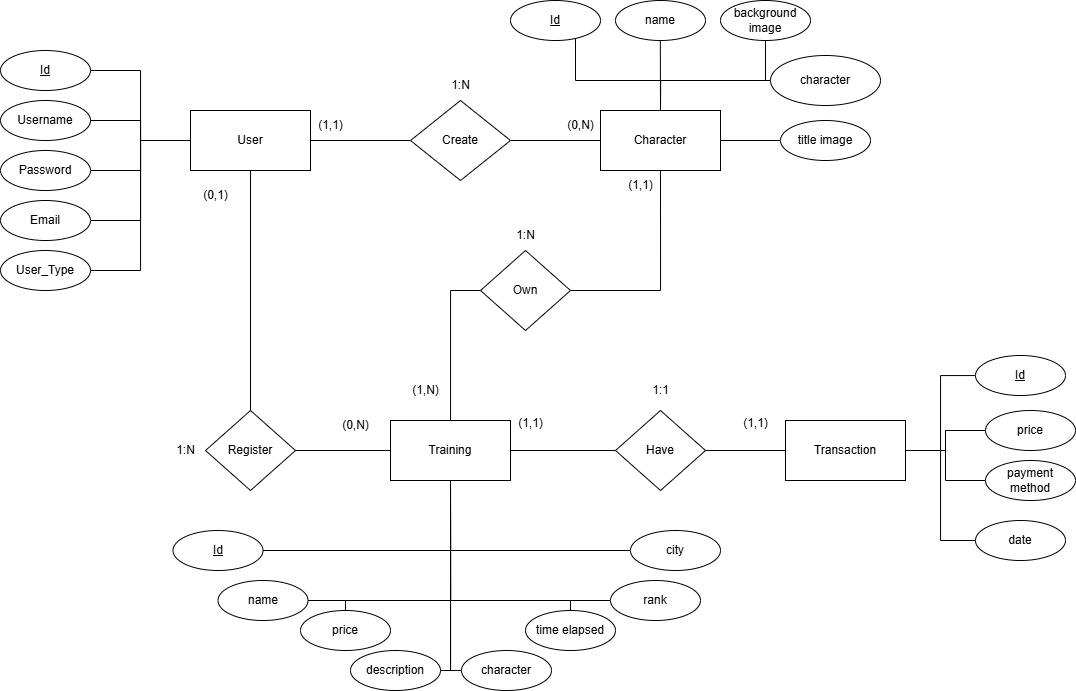

The diagram above was exported from draw.io. Its source (the exported page's mxGraphModel, read from the mxfile embedded in the PNG):
<mxGraphModel dx="2481" dy="938" grid="1" gridSize="10" guides="1" tooltips="1" connect="1" arrows="1" fold="1" page="1" pageScale="1" pageWidth="850" pageHeight="1100" math="0" shadow="0" extFonts="Permanent Marker^https://fonts.googleapis.com/css?family=Permanent+Marker">
  <root>
    <mxCell id="0" />
    <mxCell id="1" parent="0" />
    <mxCell id="3ohj34XaAgGaeCBu6ZUZ-30" value="" style="edgeStyle=orthogonalEdgeStyle;rounded=0;orthogonalLoop=1;jettySize=auto;html=1;endArrow=none;endFill=0;" parent="1" source="3ohj34XaAgGaeCBu6ZUZ-2" target="3ohj34XaAgGaeCBu6ZUZ-29" edge="1">
      <mxGeometry relative="1" as="geometry" />
    </mxCell>
    <mxCell id="3ohj34XaAgGaeCBu6ZUZ-2" value="User" style="rounded=0;whiteSpace=wrap;html=1;" parent="1" vertex="1">
      <mxGeometry x="120" y="110" width="120" height="60" as="geometry" />
    </mxCell>
    <mxCell id="2gb4X_S6ik0PkrU1D8sP-4" style="edgeStyle=orthogonalEdgeStyle;rounded=0;orthogonalLoop=1;jettySize=auto;html=1;entryX=0;entryY=0.5;entryDx=0;entryDy=0;endArrow=none;endFill=0;" parent="1" source="3ohj34XaAgGaeCBu6ZUZ-3" target="3ohj34XaAgGaeCBu6ZUZ-2" edge="1">
      <mxGeometry relative="1" as="geometry" />
    </mxCell>
    <mxCell id="3ohj34XaAgGaeCBu6ZUZ-3" value="&lt;u&gt;Id&lt;/u&gt;" style="ellipse;whiteSpace=wrap;html=1;rounded=0;" parent="1" vertex="1">
      <mxGeometry x="-70" y="50" width="90" height="40" as="geometry" />
    </mxCell>
    <mxCell id="2gb4X_S6ik0PkrU1D8sP-3" style="edgeStyle=orthogonalEdgeStyle;rounded=0;orthogonalLoop=1;jettySize=auto;html=1;entryX=0;entryY=0.5;entryDx=0;entryDy=0;endArrow=none;endFill=0;" parent="1" source="3ohj34XaAgGaeCBu6ZUZ-8" target="3ohj34XaAgGaeCBu6ZUZ-2" edge="1">
      <mxGeometry relative="1" as="geometry" />
    </mxCell>
    <mxCell id="3ohj34XaAgGaeCBu6ZUZ-8" value="Username" style="ellipse;whiteSpace=wrap;html=1;rounded=0;" parent="1" vertex="1">
      <mxGeometry x="-70" y="100" width="90" height="40" as="geometry" />
    </mxCell>
    <mxCell id="2gb4X_S6ik0PkrU1D8sP-2" style="edgeStyle=orthogonalEdgeStyle;rounded=0;orthogonalLoop=1;jettySize=auto;html=1;entryX=0;entryY=0.5;entryDx=0;entryDy=0;endArrow=none;endFill=0;" parent="1" source="3ohj34XaAgGaeCBu6ZUZ-9" target="3ohj34XaAgGaeCBu6ZUZ-2" edge="1">
      <mxGeometry relative="1" as="geometry" />
    </mxCell>
    <mxCell id="3ohj34XaAgGaeCBu6ZUZ-9" value="Password" style="ellipse;whiteSpace=wrap;html=1;rounded=0;" parent="1" vertex="1">
      <mxGeometry x="-70" y="150" width="90" height="40" as="geometry" />
    </mxCell>
    <mxCell id="2gb4X_S6ik0PkrU1D8sP-1" style="edgeStyle=orthogonalEdgeStyle;rounded=0;orthogonalLoop=1;jettySize=auto;html=1;entryX=0;entryY=0.5;entryDx=0;entryDy=0;endArrow=none;endFill=0;" parent="1" source="3ohj34XaAgGaeCBu6ZUZ-11" target="3ohj34XaAgGaeCBu6ZUZ-2" edge="1">
      <mxGeometry relative="1" as="geometry" />
    </mxCell>
    <mxCell id="3ohj34XaAgGaeCBu6ZUZ-11" value="Email" style="ellipse;whiteSpace=wrap;html=1;rounded=0;" parent="1" vertex="1">
      <mxGeometry x="-70" y="200" width="90" height="40" as="geometry" />
    </mxCell>
    <mxCell id="KXtynWiLL4oQulAT6T8i-2" style="edgeStyle=orthogonalEdgeStyle;rounded=0;orthogonalLoop=1;jettySize=auto;html=1;entryX=0.5;entryY=0;entryDx=0;entryDy=0;endArrow=none;endFill=0;exitX=0.5;exitY=1;exitDx=0;exitDy=0;" parent="1" source="3ohj34XaAgGaeCBu6ZUZ-2" target="3ohj34XaAgGaeCBu6ZUZ-45" edge="1">
      <mxGeometry relative="1" as="geometry">
        <mxPoint x="330" y="420" as="sourcePoint" />
      </mxGeometry>
    </mxCell>
    <mxCell id="3ohj34XaAgGaeCBu6ZUZ-32" style="edgeStyle=orthogonalEdgeStyle;rounded=0;orthogonalLoop=1;jettySize=auto;html=1;endArrow=none;endFill=0;entryX=0;entryY=0.5;entryDx=0;entryDy=0;" parent="1" source="3ohj34XaAgGaeCBu6ZUZ-29" target="3ohj34XaAgGaeCBu6ZUZ-33" edge="1">
      <mxGeometry relative="1" as="geometry">
        <mxPoint x="530" y="140" as="targetPoint" />
      </mxGeometry>
    </mxCell>
    <mxCell id="3ohj34XaAgGaeCBu6ZUZ-29" value="Create" style="rhombus;whiteSpace=wrap;html=1;rounded=0;" parent="1" vertex="1">
      <mxGeometry x="340" y="100" width="100" height="80" as="geometry" />
    </mxCell>
    <mxCell id="3ohj34XaAgGaeCBu6ZUZ-33" value="Character" style="rounded=0;whiteSpace=wrap;html=1;" parent="1" vertex="1">
      <mxGeometry x="530" y="110" width="120" height="60" as="geometry" />
    </mxCell>
    <mxCell id="3ohj34XaAgGaeCBu6ZUZ-42" style="edgeStyle=orthogonalEdgeStyle;rounded=0;orthogonalLoop=1;jettySize=auto;html=1;entryX=0.5;entryY=0;entryDx=0;entryDy=0;endArrow=none;endFill=0;" parent="1" source="3ohj34XaAgGaeCBu6ZUZ-34" target="3ohj34XaAgGaeCBu6ZUZ-33" edge="1">
      <mxGeometry relative="1" as="geometry">
        <Array as="points">
          <mxPoint x="505" y="80" />
          <mxPoint x="590" y="80" />
        </Array>
      </mxGeometry>
    </mxCell>
    <mxCell id="3ohj34XaAgGaeCBu6ZUZ-34" value="&lt;u&gt;Id&lt;/u&gt;" style="ellipse;whiteSpace=wrap;html=1;rounded=0;" parent="1" vertex="1">
      <mxGeometry x="440" width="90" height="40" as="geometry" />
    </mxCell>
    <mxCell id="3ohj34XaAgGaeCBu6ZUZ-43" style="edgeStyle=orthogonalEdgeStyle;rounded=0;orthogonalLoop=1;jettySize=auto;html=1;entryX=0.5;entryY=0;entryDx=0;entryDy=0;exitX=0.498;exitY=1.015;exitDx=0;exitDy=0;exitPerimeter=0;endArrow=none;endFill=0;" parent="1" source="3ohj34XaAgGaeCBu6ZUZ-35" target="3ohj34XaAgGaeCBu6ZUZ-33" edge="1">
      <mxGeometry relative="1" as="geometry">
        <Array as="points">
          <mxPoint x="590" y="41" />
        </Array>
      </mxGeometry>
    </mxCell>
    <mxCell id="3ohj34XaAgGaeCBu6ZUZ-35" value="name" style="ellipse;whiteSpace=wrap;html=1;rounded=0;" parent="1" vertex="1">
      <mxGeometry x="545" width="90" height="40" as="geometry" />
    </mxCell>
    <mxCell id="2gb4X_S6ik0PkrU1D8sP-8" style="edgeStyle=orthogonalEdgeStyle;rounded=0;orthogonalLoop=1;jettySize=auto;html=1;entryX=1;entryY=0.5;entryDx=0;entryDy=0;endArrow=none;endFill=0;" parent="1" source="3ohj34XaAgGaeCBu6ZUZ-36" target="3ohj34XaAgGaeCBu6ZUZ-33" edge="1">
      <mxGeometry relative="1" as="geometry" />
    </mxCell>
    <mxCell id="3ohj34XaAgGaeCBu6ZUZ-36" value="title image" style="ellipse;whiteSpace=wrap;html=1;rounded=0;" parent="1" vertex="1">
      <mxGeometry x="710" y="120" width="90" height="40" as="geometry" />
    </mxCell>
    <mxCell id="3ohj34XaAgGaeCBu6ZUZ-40" style="edgeStyle=orthogonalEdgeStyle;rounded=0;orthogonalLoop=1;jettySize=auto;html=1;entryX=0.5;entryY=0;entryDx=0;entryDy=0;endArrow=none;endFill=0;" parent="1" source="3ohj34XaAgGaeCBu6ZUZ-37" target="3ohj34XaAgGaeCBu6ZUZ-33" edge="1">
      <mxGeometry relative="1" as="geometry" />
    </mxCell>
    <mxCell id="3ohj34XaAgGaeCBu6ZUZ-37" value="character" style="ellipse;whiteSpace=wrap;html=1;rounded=0;" parent="1" vertex="1">
      <mxGeometry x="700" y="55" width="110" height="50" as="geometry" />
    </mxCell>
    <mxCell id="3ohj34XaAgGaeCBu6ZUZ-44" style="edgeStyle=orthogonalEdgeStyle;rounded=0;orthogonalLoop=1;jettySize=auto;html=1;entryX=0.5;entryY=0;entryDx=0;entryDy=0;endArrow=none;endFill=0;" parent="1" source="3ohj34XaAgGaeCBu6ZUZ-38" target="3ohj34XaAgGaeCBu6ZUZ-33" edge="1">
      <mxGeometry relative="1" as="geometry">
        <Array as="points">
          <mxPoint x="695" y="80" />
          <mxPoint x="590" y="80" />
        </Array>
      </mxGeometry>
    </mxCell>
    <mxCell id="3ohj34XaAgGaeCBu6ZUZ-38" value="background image" style="ellipse;whiteSpace=wrap;html=1;rounded=0;" parent="1" vertex="1">
      <mxGeometry x="650" width="90" height="40" as="geometry" />
    </mxCell>
    <mxCell id="3ohj34XaAgGaeCBu6ZUZ-45" value="Register" style="rhombus;whiteSpace=wrap;html=1;rounded=0;" parent="1" vertex="1">
      <mxGeometry x="135" y="410" width="90" height="80" as="geometry" />
    </mxCell>
    <mxCell id="ZucWG-yXJKiKrA7vGCMn-27" style="edgeStyle=orthogonalEdgeStyle;rounded=0;orthogonalLoop=1;jettySize=auto;html=1;entryX=1;entryY=0.5;entryDx=0;entryDy=0;endArrow=none;endFill=0;" edge="1" parent="1" source="3ohj34XaAgGaeCBu6ZUZ-47" target="3ohj34XaAgGaeCBu6ZUZ-45">
      <mxGeometry relative="1" as="geometry" />
    </mxCell>
    <mxCell id="ZucWG-yXJKiKrA7vGCMn-28" style="edgeStyle=orthogonalEdgeStyle;rounded=0;orthogonalLoop=1;jettySize=auto;html=1;entryX=0;entryY=0.5;entryDx=0;entryDy=0;exitX=1;exitY=0.5;exitDx=0;exitDy=0;endArrow=none;endFill=0;" edge="1" parent="1" source="3ohj34XaAgGaeCBu6ZUZ-47" target="ZucWG-yXJKiKrA7vGCMn-11">
      <mxGeometry relative="1" as="geometry" />
    </mxCell>
    <mxCell id="ZucWG-yXJKiKrA7vGCMn-32" style="edgeStyle=orthogonalEdgeStyle;rounded=0;orthogonalLoop=1;jettySize=auto;html=1;entryX=0;entryY=0.5;entryDx=0;entryDy=0;endArrow=none;endFill=0;" edge="1" parent="1" source="3ohj34XaAgGaeCBu6ZUZ-47" target="ZucWG-yXJKiKrA7vGCMn-31">
      <mxGeometry relative="1" as="geometry" />
    </mxCell>
    <mxCell id="3ohj34XaAgGaeCBu6ZUZ-47" value="Training" style="whiteSpace=wrap;html=1;rounded=0;" parent="1" vertex="1">
      <mxGeometry x="320" y="420" width="120" height="60" as="geometry" />
    </mxCell>
    <mxCell id="ZucWG-yXJKiKrA7vGCMn-38" style="edgeStyle=orthogonalEdgeStyle;rounded=0;orthogonalLoop=1;jettySize=auto;html=1;entryX=0.5;entryY=1;entryDx=0;entryDy=0;endArrow=none;endFill=0;" edge="1" parent="1" source="3ohj34XaAgGaeCBu6ZUZ-53" target="3ohj34XaAgGaeCBu6ZUZ-47">
      <mxGeometry relative="1" as="geometry">
        <Array as="points">
          <mxPoint x="380" y="600" />
          <mxPoint x="380" y="600" />
        </Array>
      </mxGeometry>
    </mxCell>
    <mxCell id="3ohj34XaAgGaeCBu6ZUZ-53" value="description" style="ellipse;whiteSpace=wrap;html=1;rounded=0;" parent="1" vertex="1">
      <mxGeometry x="280" y="650" width="90" height="40" as="geometry" />
    </mxCell>
    <mxCell id="ZucWG-yXJKiKrA7vGCMn-39" style="edgeStyle=orthogonalEdgeStyle;rounded=0;orthogonalLoop=1;jettySize=auto;html=1;entryX=0.5;entryY=1;entryDx=0;entryDy=0;exitX=0;exitY=0.5;exitDx=0;exitDy=0;endArrow=none;endFill=0;" edge="1" parent="1" source="3ohj34XaAgGaeCBu6ZUZ-54" target="3ohj34XaAgGaeCBu6ZUZ-47">
      <mxGeometry relative="1" as="geometry">
        <Array as="points">
          <mxPoint x="380" y="670" />
        </Array>
      </mxGeometry>
    </mxCell>
    <mxCell id="3ohj34XaAgGaeCBu6ZUZ-54" value="character" style="ellipse;whiteSpace=wrap;html=1;rounded=0;" parent="1" vertex="1">
      <mxGeometry x="391" y="650" width="90" height="40" as="geometry" />
    </mxCell>
    <mxCell id="ZucWG-yXJKiKrA7vGCMn-41" style="edgeStyle=orthogonalEdgeStyle;rounded=0;orthogonalLoop=1;jettySize=auto;html=1;entryX=0.5;entryY=1;entryDx=0;entryDy=0;endArrow=none;endFill=0;" edge="1" parent="1" source="3ohj34XaAgGaeCBu6ZUZ-55" target="3ohj34XaAgGaeCBu6ZUZ-47">
      <mxGeometry relative="1" as="geometry" />
    </mxCell>
    <mxCell id="3ohj34XaAgGaeCBu6ZUZ-55" value="rank" style="ellipse;whiteSpace=wrap;html=1;rounded=0;" parent="1" vertex="1">
      <mxGeometry x="540" y="580" width="90" height="40" as="geometry" />
    </mxCell>
    <mxCell id="ZucWG-yXJKiKrA7vGCMn-42" style="edgeStyle=orthogonalEdgeStyle;rounded=0;orthogonalLoop=1;jettySize=auto;html=1;entryX=0.5;entryY=1;entryDx=0;entryDy=0;endArrow=none;endFill=0;" edge="1" parent="1" source="3ohj34XaAgGaeCBu6ZUZ-56" target="3ohj34XaAgGaeCBu6ZUZ-47">
      <mxGeometry relative="1" as="geometry">
        <Array as="points">
          <mxPoint x="380" y="550" />
        </Array>
      </mxGeometry>
    </mxCell>
    <mxCell id="3ohj34XaAgGaeCBu6ZUZ-56" value="city" style="ellipse;whiteSpace=wrap;html=1;rounded=0;" parent="1" vertex="1">
      <mxGeometry x="560" y="530" width="90" height="40" as="geometry" />
    </mxCell>
    <mxCell id="ZucWG-yXJKiKrA7vGCMn-35" style="edgeStyle=orthogonalEdgeStyle;rounded=0;orthogonalLoop=1;jettySize=auto;html=1;entryX=0.5;entryY=1;entryDx=0;entryDy=0;endArrow=none;endFill=0;" edge="1" parent="1" source="3ohj34XaAgGaeCBu6ZUZ-59" target="3ohj34XaAgGaeCBu6ZUZ-47">
      <mxGeometry relative="1" as="geometry" />
    </mxCell>
    <mxCell id="3ohj34XaAgGaeCBu6ZUZ-59" value="&lt;u&gt;Id&lt;/u&gt;" style="ellipse;whiteSpace=wrap;html=1;rounded=0;" parent="1" vertex="1">
      <mxGeometry x="102.5" y="530" width="90" height="40" as="geometry" />
    </mxCell>
    <mxCell id="ZucWG-yXJKiKrA7vGCMn-36" style="edgeStyle=orthogonalEdgeStyle;rounded=0;orthogonalLoop=1;jettySize=auto;html=1;entryX=0.5;entryY=1;entryDx=0;entryDy=0;endArrow=none;endFill=0;" edge="1" parent="1" source="3ohj34XaAgGaeCBu6ZUZ-60" target="3ohj34XaAgGaeCBu6ZUZ-47">
      <mxGeometry relative="1" as="geometry" />
    </mxCell>
    <mxCell id="3ohj34XaAgGaeCBu6ZUZ-60" value="name" style="ellipse;whiteSpace=wrap;html=1;rounded=0;" parent="1" vertex="1">
      <mxGeometry x="147.5" y="580" width="90" height="40" as="geometry" />
    </mxCell>
    <mxCell id="ZucWG-yXJKiKrA7vGCMn-37" style="edgeStyle=orthogonalEdgeStyle;rounded=0;orthogonalLoop=1;jettySize=auto;html=1;entryX=0.5;entryY=1;entryDx=0;entryDy=0;endArrow=none;endFill=0;" edge="1" parent="1" source="3ohj34XaAgGaeCBu6ZUZ-61" target="3ohj34XaAgGaeCBu6ZUZ-47">
      <mxGeometry relative="1" as="geometry">
        <Array as="points">
          <mxPoint x="275" y="600" />
          <mxPoint x="380" y="600" />
        </Array>
      </mxGeometry>
    </mxCell>
    <mxCell id="3ohj34XaAgGaeCBu6ZUZ-61" value="price" style="ellipse;whiteSpace=wrap;html=1;rounded=0;" parent="1" vertex="1">
      <mxGeometry x="230" y="610" width="90" height="40" as="geometry" />
    </mxCell>
    <mxCell id="2gb4X_S6ik0PkrU1D8sP-5" value="(0,N)" style="text;html=1;align=center;verticalAlign=middle;resizable=0;points=[];autosize=1;strokeColor=none;fillColor=none;" parent="1" vertex="1">
      <mxGeometry x="485" y="110" width="50" height="30" as="geometry" />
    </mxCell>
    <mxCell id="2gb4X_S6ik0PkrU1D8sP-6" value="(1,1)" style="text;html=1;align=center;verticalAlign=middle;resizable=0;points=[];autosize=1;strokeColor=none;fillColor=none;" parent="1" vertex="1">
      <mxGeometry x="235" y="110" width="50" height="30" as="geometry" />
    </mxCell>
    <mxCell id="2gb4X_S6ik0PkrU1D8sP-7" value="1:N" style="text;html=1;align=center;verticalAlign=middle;resizable=0;points=[];autosize=1;strokeColor=none;fillColor=none;" parent="1" vertex="1">
      <mxGeometry x="370" y="70" width="40" height="30" as="geometry" />
    </mxCell>
    <mxCell id="KXtynWiLL4oQulAT6T8i-15" value="Transaction" style="whiteSpace=wrap;html=1;" parent="1" vertex="1">
      <mxGeometry x="715" y="420" width="120" height="60" as="geometry" />
    </mxCell>
    <mxCell id="ZucWG-yXJKiKrA7vGCMn-3" style="edgeStyle=orthogonalEdgeStyle;rounded=0;orthogonalLoop=1;jettySize=auto;html=1;entryX=0;entryY=0.5;entryDx=0;entryDy=0;endArrow=none;endFill=0;" edge="1" parent="1" source="ZucWG-yXJKiKrA7vGCMn-2" target="3ohj34XaAgGaeCBu6ZUZ-2">
      <mxGeometry relative="1" as="geometry" />
    </mxCell>
    <mxCell id="ZucWG-yXJKiKrA7vGCMn-2" value="User_Type" style="ellipse;whiteSpace=wrap;html=1;rounded=0;" vertex="1" parent="1">
      <mxGeometry x="-70" y="250" width="90" height="40" as="geometry" />
    </mxCell>
    <mxCell id="ZucWG-yXJKiKrA7vGCMn-5" value="(0,N)" style="text;html=1;align=center;verticalAlign=middle;resizable=0;points=[];autosize=1;strokeColor=none;fillColor=none;" vertex="1" parent="1">
      <mxGeometry x="260" y="410" width="50" height="30" as="geometry" />
    </mxCell>
    <mxCell id="ZucWG-yXJKiKrA7vGCMn-6" value="(0,1)" style="text;html=1;align=center;verticalAlign=middle;resizable=0;points=[];autosize=1;strokeColor=none;fillColor=none;" vertex="1" parent="1">
      <mxGeometry x="120" y="180" width="50" height="30" as="geometry" />
    </mxCell>
    <mxCell id="ZucWG-yXJKiKrA7vGCMn-7" value="1:N" style="text;html=1;align=center;verticalAlign=middle;resizable=0;points=[];autosize=1;strokeColor=none;fillColor=none;" vertex="1" parent="1">
      <mxGeometry x="95" y="435" width="40" height="30" as="geometry" />
    </mxCell>
    <mxCell id="ZucWG-yXJKiKrA7vGCMn-40" style="edgeStyle=orthogonalEdgeStyle;rounded=0;orthogonalLoop=1;jettySize=auto;html=1;entryX=0.5;entryY=1;entryDx=0;entryDy=0;endArrow=none;endFill=0;" edge="1" parent="1" source="ZucWG-yXJKiKrA7vGCMn-9" target="3ohj34XaAgGaeCBu6ZUZ-47">
      <mxGeometry relative="1" as="geometry">
        <Array as="points">
          <mxPoint x="500" y="600" />
          <mxPoint x="380" y="600" />
        </Array>
      </mxGeometry>
    </mxCell>
    <mxCell id="ZucWG-yXJKiKrA7vGCMn-9" value="time elapsed" style="ellipse;whiteSpace=wrap;html=1;rounded=0;" vertex="1" parent="1">
      <mxGeometry x="455" y="610" width="90" height="40" as="geometry" />
    </mxCell>
    <mxCell id="ZucWG-yXJKiKrA7vGCMn-14" style="edgeStyle=orthogonalEdgeStyle;rounded=0;orthogonalLoop=1;jettySize=auto;html=1;entryX=0;entryY=0.5;entryDx=0;entryDy=0;endArrow=none;endFill=0;" edge="1" parent="1" source="ZucWG-yXJKiKrA7vGCMn-11" target="KXtynWiLL4oQulAT6T8i-15">
      <mxGeometry relative="1" as="geometry" />
    </mxCell>
    <mxCell id="ZucWG-yXJKiKrA7vGCMn-11" value="Have" style="rhombus;whiteSpace=wrap;html=1;rounded=0;" vertex="1" parent="1">
      <mxGeometry x="545" y="410" width="90" height="80" as="geometry" />
    </mxCell>
    <mxCell id="ZucWG-yXJKiKrA7vGCMn-33" style="edgeStyle=orthogonalEdgeStyle;rounded=0;orthogonalLoop=1;jettySize=auto;html=1;entryX=0.5;entryY=1;entryDx=0;entryDy=0;endArrow=none;endFill=0;" edge="1" parent="1" source="ZucWG-yXJKiKrA7vGCMn-31" target="3ohj34XaAgGaeCBu6ZUZ-33">
      <mxGeometry relative="1" as="geometry" />
    </mxCell>
    <mxCell id="ZucWG-yXJKiKrA7vGCMn-31" value="Own" style="rhombus;whiteSpace=wrap;html=1;rounded=0;" vertex="1" parent="1">
      <mxGeometry x="410" y="250" width="90" height="80" as="geometry" />
    </mxCell>
    <mxCell id="ZucWG-yXJKiKrA7vGCMn-45" value="(1,1)" style="text;html=1;align=center;verticalAlign=middle;resizable=0;points=[];autosize=1;strokeColor=none;fillColor=none;" vertex="1" parent="1">
      <mxGeometry x="545" y="170" width="50" height="30" as="geometry" />
    </mxCell>
    <mxCell id="ZucWG-yXJKiKrA7vGCMn-46" value="(1,N)" style="text;html=1;align=center;verticalAlign=middle;resizable=0;points=[];autosize=1;strokeColor=none;fillColor=none;" vertex="1" parent="1">
      <mxGeometry x="330" y="375" width="50" height="30" as="geometry" />
    </mxCell>
    <mxCell id="ZucWG-yXJKiKrA7vGCMn-51" style="edgeStyle=orthogonalEdgeStyle;rounded=0;orthogonalLoop=1;jettySize=auto;html=1;entryX=1;entryY=0.5;entryDx=0;entryDy=0;endArrow=none;endFill=0;" edge="1" parent="1" source="ZucWG-yXJKiKrA7vGCMn-47" target="KXtynWiLL4oQulAT6T8i-15">
      <mxGeometry relative="1" as="geometry" />
    </mxCell>
    <mxCell id="ZucWG-yXJKiKrA7vGCMn-47" value="&lt;u&gt;Id&lt;/u&gt;" style="ellipse;whiteSpace=wrap;html=1;rounded=0;" vertex="1" parent="1">
      <mxGeometry x="905" y="355" width="90" height="40" as="geometry" />
    </mxCell>
    <mxCell id="ZucWG-yXJKiKrA7vGCMn-52" style="edgeStyle=orthogonalEdgeStyle;rounded=0;orthogonalLoop=1;jettySize=auto;html=1;entryX=1;entryY=0.5;entryDx=0;entryDy=0;endArrow=none;endFill=0;" edge="1" parent="1" source="ZucWG-yXJKiKrA7vGCMn-48" target="KXtynWiLL4oQulAT6T8i-15">
      <mxGeometry relative="1" as="geometry" />
    </mxCell>
    <mxCell id="ZucWG-yXJKiKrA7vGCMn-48" value="price" style="ellipse;whiteSpace=wrap;html=1;rounded=0;" vertex="1" parent="1">
      <mxGeometry x="915" y="410" width="90" height="40" as="geometry" />
    </mxCell>
    <mxCell id="ZucWG-yXJKiKrA7vGCMn-53" style="edgeStyle=orthogonalEdgeStyle;rounded=0;orthogonalLoop=1;jettySize=auto;html=1;entryX=1;entryY=0.5;entryDx=0;entryDy=0;endArrow=none;endFill=0;" edge="1" parent="1" source="ZucWG-yXJKiKrA7vGCMn-49" target="KXtynWiLL4oQulAT6T8i-15">
      <mxGeometry relative="1" as="geometry" />
    </mxCell>
    <mxCell id="ZucWG-yXJKiKrA7vGCMn-49" value="payment method" style="ellipse;whiteSpace=wrap;html=1;rounded=0;" vertex="1" parent="1">
      <mxGeometry x="915" y="460" width="90" height="40" as="geometry" />
    </mxCell>
    <mxCell id="ZucWG-yXJKiKrA7vGCMn-54" style="edgeStyle=orthogonalEdgeStyle;rounded=0;orthogonalLoop=1;jettySize=auto;html=1;entryX=1;entryY=0.5;entryDx=0;entryDy=0;endArrow=none;endFill=0;" edge="1" parent="1" source="ZucWG-yXJKiKrA7vGCMn-50" target="KXtynWiLL4oQulAT6T8i-15">
      <mxGeometry relative="1" as="geometry" />
    </mxCell>
    <mxCell id="ZucWG-yXJKiKrA7vGCMn-50" value="date" style="ellipse;whiteSpace=wrap;html=1;rounded=0;" vertex="1" parent="1">
      <mxGeometry x="905" y="520" width="90" height="40" as="geometry" />
    </mxCell>
    <mxCell id="ZucWG-yXJKiKrA7vGCMn-55" value="(1,1)" style="text;html=1;align=center;verticalAlign=middle;resizable=0;points=[];autosize=1;strokeColor=none;fillColor=none;" vertex="1" parent="1">
      <mxGeometry x="660" y="408" width="50" height="30" as="geometry" />
    </mxCell>
    <mxCell id="ZucWG-yXJKiKrA7vGCMn-56" value="(1,1)" style="text;html=1;align=center;verticalAlign=middle;resizable=0;points=[];autosize=1;strokeColor=none;fillColor=none;" vertex="1" parent="1">
      <mxGeometry x="435" y="408" width="50" height="30" as="geometry" />
    </mxCell>
    <mxCell id="ZucWG-yXJKiKrA7vGCMn-57" value="1:1" style="text;html=1;align=center;verticalAlign=middle;resizable=0;points=[];autosize=1;strokeColor=none;fillColor=none;" vertex="1" parent="1">
      <mxGeometry x="570" y="375" width="40" height="30" as="geometry" />
    </mxCell>
    <mxCell id="ZucWG-yXJKiKrA7vGCMn-58" value="1:N" style="text;html=1;align=center;verticalAlign=middle;resizable=0;points=[];autosize=1;strokeColor=none;fillColor=none;" vertex="1" parent="1">
      <mxGeometry x="435" y="220" width="40" height="30" as="geometry" />
    </mxCell>
  </root>
</mxGraphModel>